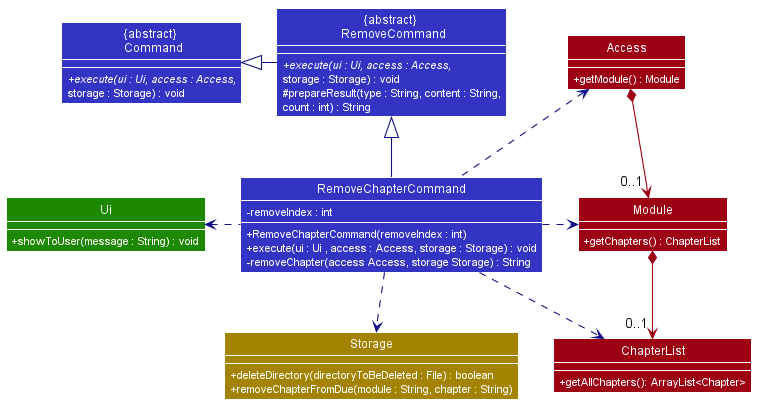

The diagram above was rendered by PlantUML. Its source (embedded in the PNG):
@startuml









skinparam BackgroundColor #FFFFFFF

skinparam Shadowing false

skinparam Class {
    FontColor #FFFFFF
    BorderThickness 1
    BorderColor #FFFFFF
    StereotypeFontColor #FFFFFF
    FontName Arial
}

skinparam Actor {
    BorderColor #000000
    Color #000000
    FontName Arial
}

skinparam Sequence {
    MessageAlign center
    BoxFontSize 15
    BoxPadding 0
    BoxFontColor #FFFFFF
    FontName Arial
}

skinparam Participant {
    FontColor #FFFFFFF
    Padding 20
}

skinparam MinClassWidth 50
skinparam ParticipantPadding 10
skinparam Shadowing false
skinparam DefaultTextAlignment center
skinparam packageStyle Rectangle
skinparam classAttributeIconSize 0
skinparam classAttributeFontColor white

hide footbox
hide members
hide circle
show member
skinparam arrowThickness 1.1

Class "{abstract} \n Command" as Command #3333C4 {
  + {abstract} execute(ui : Ui, access : Access,
  storage : Storage) : void
}

Class "{abstract} \n RemoveCommand" as RemoveCommand #3333C4 {
  + {abstract} execute(ui : Ui, access : Access,
  storage : Storage) : void
  # prepareResult(type : String, content : String,
  count : int) : String
}

Class "RemoveChapterCommand" as RemoveChapterCommand #3333C4 {
    + RemoveChapterCommand(removeIndex : int)
    - removeIndex : int
    + execute(ui : Ui , access : Access, storage : Storage) : void
    - removeChapter(access Access, storage Storage) : String
}

Class "Access" as Access #9D0012 {
    + getModule() : Module
}

Class "Module" as Module #9D0012 {
    + getChapters() : ChapterList
}

Class "ChapterList" as ChapterList #9D0012 {
    + getAllChapters(): ArrayList<Chapter>
}

Class "Ui" as Ui #1D8900 {
    + showToUser(message : String) : void
}

Class "Storage" as Storage #A38300 {
    + deleteDirectory(directoryToBeDeleted : File) : boolean
    + removeChapterFromDue(module : String, chapter : String)
}

RemoveCommand -left[#101086]-|> Command
RemoveChapterCommand -up[#101086]-|> RemoveCommand
RemoveChapterCommand .down[#101086].> Storage
RemoveChapterCommand .left[#101086].> Ui
RemoveChapterCommand .up[#101086].> Access
RemoveChapterCommand .right[#101086].> Module
RemoveChapterCommand .right[#101086].> ChapterList
Access *-down[#9D0012]-> "    0..1" Module
Module *-down[#9D0012]-> "   0..1" ChapterList
Storage -right[HIDDEN]-> ChapterList

@enduml